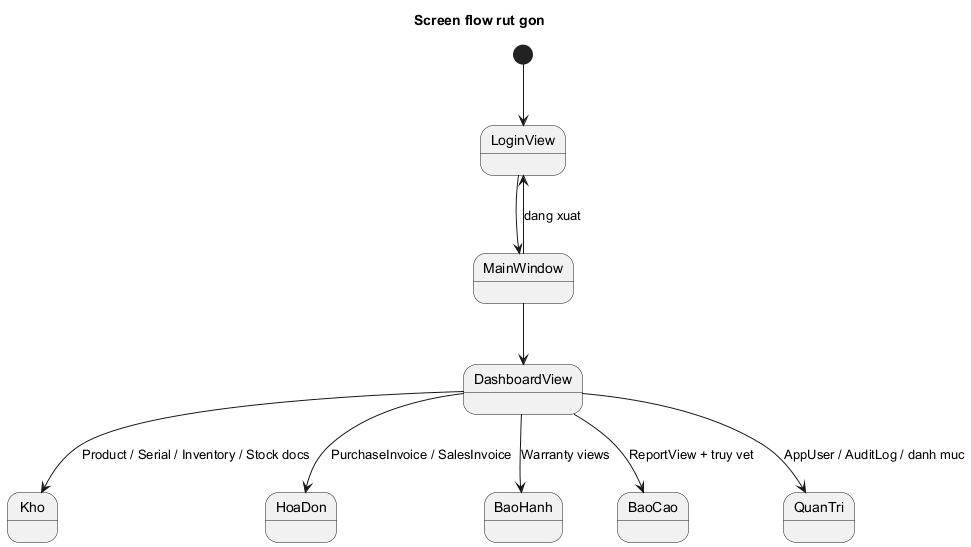

The diagram above was rendered by PlantUML. Its source (embedded in the PNG):
@startuml ScreenFlow_GiaoDien_RutGon
title Screen flow rut gon
[*] --> LoginView
LoginView --> MainWindow
MainWindow --> DashboardView
DashboardView --> Kho : Product / Serial / Inventory / Stock docs
DashboardView --> HoaDon : PurchaseInvoice / SalesInvoice
DashboardView --> BaoHanh : Warranty views
DashboardView --> BaoCao : ReportView + truy vet
DashboardView --> QuanTri : AppUser / AuditLog / danh muc
MainWindow --> LoginView : dang xuat
@enduml